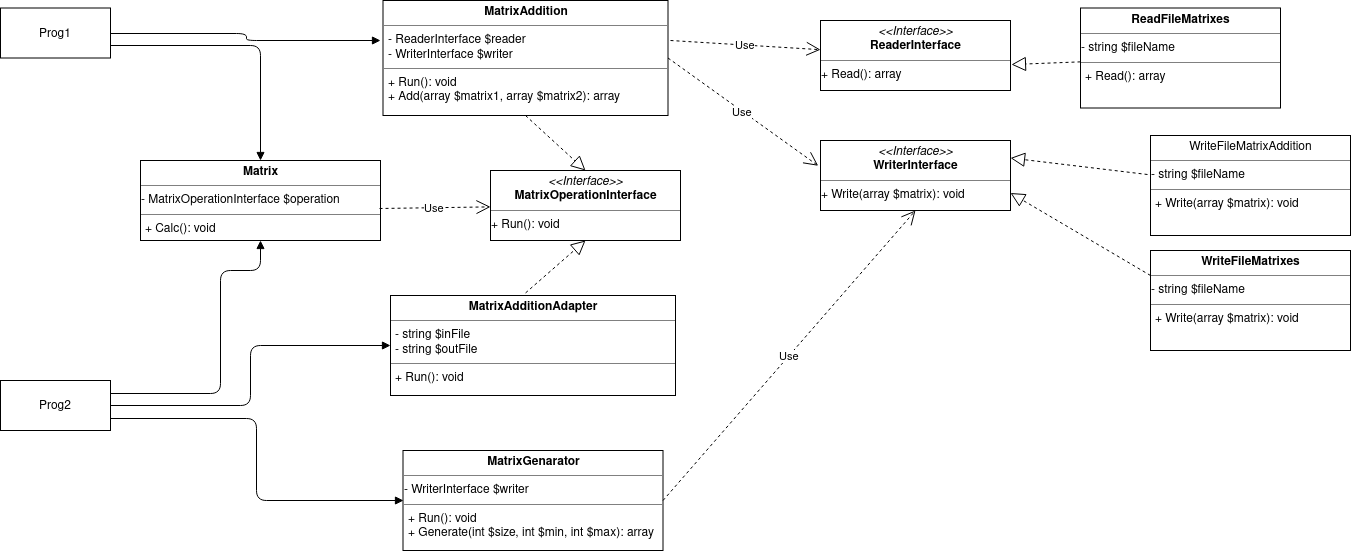

The diagram above was exported from draw.io. Its source (the exported page's mxGraphModel, read from the mxfile embedded in the PNG):
<mxGraphModel dx="2195" dy="580" grid="1" gridSize="10" guides="1" tooltips="1" connect="1" arrows="1" fold="1" page="1" pageScale="1" pageWidth="827" pageHeight="1169" math="0" shadow="0">
  <root>
    <mxCell id="0" />
    <mxCell id="1" parent="0" />
    <mxCell id="wM8pZ1Rr9gxGHVq03YGE-1" value="Prog1" style="html=1;" vertex="1" parent="1">
      <mxGeometry x="-120" y="57.5" width="110" height="50" as="geometry" />
    </mxCell>
    <mxCell id="wM8pZ1Rr9gxGHVq03YGE-2" value="Prog2" style="html=1;" vertex="1" parent="1">
      <mxGeometry x="-120" y="430" width="110" height="50" as="geometry" />
    </mxCell>
    <mxCell id="wM8pZ1Rr9gxGHVq03YGE-3" value="&lt;p style=&quot;margin: 0px ; margin-top: 4px ; text-align: center&quot;&gt;&lt;i&gt;&amp;lt;&amp;lt;Interface&amp;gt;&amp;gt;&lt;/i&gt;&lt;br&gt;&lt;b&gt;MatrixOperationInterface&lt;/b&gt;&lt;/p&gt;&lt;hr size=&quot;1&quot;&gt;+ Run(): void" style="verticalAlign=top;align=left;overflow=fill;fontSize=12;fontFamily=Helvetica;html=1;" vertex="1" parent="1">
      <mxGeometry x="370" y="220" width="190" height="70" as="geometry" />
    </mxCell>
    <mxCell id="wM8pZ1Rr9gxGHVq03YGE-4" value="&lt;p style=&quot;margin: 0px ; margin-top: 4px ; text-align: center&quot;&gt;&lt;b&gt;MatrixAddition&lt;/b&gt;&lt;/p&gt;&lt;hr size=&quot;1&quot;&gt;&lt;p style=&quot;margin: 0px ; margin-left: 4px&quot;&gt;- ReaderInterface $reader&lt;br&gt;- WriterInterface $writer&lt;br&gt;&lt;/p&gt;&lt;hr size=&quot;1&quot;&gt;&lt;p style=&quot;margin: 0px ; margin-left: 4px&quot;&gt;+ Run(): void&lt;br&gt;+ Add(array $matrix1, array $matrix2): array&lt;br&gt;&lt;/p&gt;" style="verticalAlign=top;align=left;overflow=fill;fontSize=12;fontFamily=Helvetica;html=1;" vertex="1" parent="1">
      <mxGeometry x="262.5" y="50" width="285" height="115" as="geometry" />
    </mxCell>
    <mxCell id="wM8pZ1Rr9gxGHVq03YGE-5" value="" style="endArrow=block;dashed=1;endFill=0;endSize=12;html=1;entryX=0.5;entryY=0;entryDx=0;entryDy=0;exitX=0.5;exitY=1;exitDx=0;exitDy=0;" edge="1" parent="1" source="wM8pZ1Rr9gxGHVq03YGE-4" target="wM8pZ1Rr9gxGHVq03YGE-3">
      <mxGeometry width="160" relative="1" as="geometry">
        <mxPoint x="20" y="370" as="sourcePoint" />
        <mxPoint x="180" y="370" as="targetPoint" />
      </mxGeometry>
    </mxCell>
    <mxCell id="wM8pZ1Rr9gxGHVq03YGE-6" value="&lt;p style=&quot;margin: 0px ; margin-top: 4px ; text-align: center&quot;&gt;&lt;b&gt;MatrixAdditionAdapter&lt;/b&gt;&lt;/p&gt;&lt;hr size=&quot;1&quot;&gt;&lt;p style=&quot;margin: 0px ; margin-left: 4px&quot;&gt;- string $inFile&lt;br&gt;- string $outFile&lt;br&gt;&lt;/p&gt;&lt;hr size=&quot;1&quot;&gt;&lt;p style=&quot;margin: 0px ; margin-left: 4px&quot;&gt;+ Run(): void&lt;br&gt;&lt;/p&gt;" style="verticalAlign=top;align=left;overflow=fill;fontSize=12;fontFamily=Helvetica;html=1;" vertex="1" parent="1">
      <mxGeometry x="270" y="345" width="285" height="100" as="geometry" />
    </mxCell>
    <mxCell id="wM8pZ1Rr9gxGHVq03YGE-7" value="" style="endArrow=block;dashed=1;endFill=0;endSize=12;html=1;entryX=0.5;entryY=1;entryDx=0;entryDy=0;exitX=0.474;exitY=-0.026;exitDx=0;exitDy=0;exitPerimeter=0;" edge="1" parent="1" source="wM8pZ1Rr9gxGHVq03YGE-6" target="wM8pZ1Rr9gxGHVq03YGE-3">
      <mxGeometry width="160" relative="1" as="geometry">
        <mxPoint x="415" y="280" as="sourcePoint" />
        <mxPoint x="367.5" y="110" as="targetPoint" />
      </mxGeometry>
    </mxCell>
    <mxCell id="wM8pZ1Rr9gxGHVq03YGE-8" value="&lt;p style=&quot;margin: 0px ; margin-top: 4px ; text-align: center&quot;&gt;&lt;i&gt;&amp;lt;&amp;lt;Interface&amp;gt;&amp;gt;&lt;/i&gt;&lt;br&gt;&lt;b&gt;ReaderInterface&lt;/b&gt;&lt;/p&gt;&lt;hr size=&quot;1&quot;&gt;+ Read(): array" style="verticalAlign=top;align=left;overflow=fill;fontSize=12;fontFamily=Helvetica;html=1;" vertex="1" parent="1">
      <mxGeometry x="700" y="70" width="190" height="70" as="geometry" />
    </mxCell>
    <mxCell id="wM8pZ1Rr9gxGHVq03YGE-9" value="&lt;p style=&quot;margin: 0px ; margin-top: 4px ; text-align: center&quot;&gt;&lt;b&gt;ReadFileMatrixes&lt;/b&gt;&lt;/p&gt;&lt;hr size=&quot;1&quot;&gt;- string $fileName&lt;hr size=&quot;1&quot;&gt;&lt;p style=&quot;margin: 0px ; margin-left: 4px&quot;&gt;+ Read(): array&lt;/p&gt;" style="verticalAlign=top;align=left;overflow=fill;fontSize=12;fontFamily=Helvetica;html=1;" vertex="1" parent="1">
      <mxGeometry x="960" y="57.5" width="200" height="100" as="geometry" />
    </mxCell>
    <mxCell id="wM8pZ1Rr9gxGHVq03YGE-10" value="" style="endArrow=block;dashed=1;endFill=0;endSize=12;html=1;entryX=1.005;entryY=0.629;entryDx=0;entryDy=0;entryPerimeter=0;" edge="1" parent="1" source="wM8pZ1Rr9gxGHVq03YGE-9" target="wM8pZ1Rr9gxGHVq03YGE-8">
      <mxGeometry width="160" relative="1" as="geometry">
        <mxPoint x="771.0899999999999" y="277.4" as="sourcePoint" />
        <mxPoint x="778.5" y="200" as="targetPoint" />
      </mxGeometry>
    </mxCell>
    <mxCell id="wM8pZ1Rr9gxGHVq03YGE-11" value="Use" style="endArrow=open;endSize=12;dashed=1;html=1;" edge="1" parent="1" target="wM8pZ1Rr9gxGHVq03YGE-8">
      <mxGeometry width="160" relative="1" as="geometry">
        <mxPoint x="550" y="90" as="sourcePoint" />
        <mxPoint x="710" y="100" as="targetPoint" />
      </mxGeometry>
    </mxCell>
    <mxCell id="wM8pZ1Rr9gxGHVq03YGE-12" value="&lt;p style=&quot;margin: 0px ; margin-top: 4px ; text-align: center&quot;&gt;&lt;i&gt;&amp;lt;&amp;lt;Interface&amp;gt;&amp;gt;&lt;/i&gt;&lt;br&gt;&lt;b&gt;WriterInterface&lt;/b&gt;&lt;/p&gt;&lt;hr size=&quot;1&quot;&gt;+ Write(array $matrix): void" style="verticalAlign=top;align=left;overflow=fill;fontSize=12;fontFamily=Helvetica;html=1;" vertex="1" parent="1">
      <mxGeometry x="700" y="190" width="190" height="70" as="geometry" />
    </mxCell>
    <mxCell id="wM8pZ1Rr9gxGHVq03YGE-13" value="&lt;p style=&quot;margin: 0px ; margin-top: 4px ; text-align: center&quot;&gt;WriteFileMatrixAddition&lt;/p&gt;&lt;hr size=&quot;1&quot;&gt;- string $fileName&lt;hr size=&quot;1&quot;&gt;&lt;p style=&quot;margin: 0px ; margin-left: 4px&quot;&gt;+ Write(array $matrix): void&lt;/p&gt;" style="verticalAlign=top;align=left;overflow=fill;fontSize=12;fontFamily=Helvetica;html=1;" vertex="1" parent="1">
      <mxGeometry x="1030" y="185" width="200" height="100" as="geometry" />
    </mxCell>
    <mxCell id="wM8pZ1Rr9gxGHVq03YGE-14" value="&lt;p style=&quot;margin: 0px ; margin-top: 4px ; text-align: center&quot;&gt;&lt;b&gt;WriteFileMatrixes&lt;/b&gt;&lt;/p&gt;&lt;hr size=&quot;1&quot;&gt;- string $fileName&lt;hr size=&quot;1&quot;&gt;&lt;p style=&quot;margin: 0px ; margin-left: 4px&quot;&gt;+ Write(array $matrix): void&lt;/p&gt;" style="verticalAlign=top;align=left;overflow=fill;fontSize=12;fontFamily=Helvetica;html=1;" vertex="1" parent="1">
      <mxGeometry x="1030" y="300" width="200" height="100" as="geometry" />
    </mxCell>
    <mxCell id="wM8pZ1Rr9gxGHVq03YGE-15" value="" style="endArrow=block;dashed=1;endFill=0;endSize=12;html=1;entryX=1;entryY=0.25;entryDx=0;entryDy=0;exitX=-0.015;exitY=0.39;exitDx=0;exitDy=0;exitPerimeter=0;" edge="1" parent="1" source="wM8pZ1Rr9gxGHVq03YGE-13" target="wM8pZ1Rr9gxGHVq03YGE-12">
      <mxGeometry width="160" relative="1" as="geometry">
        <mxPoint x="949" y="352.46850044365567" as="sourcePoint" />
        <mxPoint x="879.9499999999998" y="350.03" as="targetPoint" />
      </mxGeometry>
    </mxCell>
    <mxCell id="wM8pZ1Rr9gxGHVq03YGE-16" value="" style="endArrow=block;dashed=1;endFill=0;endSize=12;html=1;entryX=1;entryY=0.75;entryDx=0;entryDy=0;exitX=0;exitY=0.25;exitDx=0;exitDy=0;" edge="1" parent="1" source="wM8pZ1Rr9gxGHVq03YGE-14" target="wM8pZ1Rr9gxGHVq03YGE-12">
      <mxGeometry width="160" relative="1" as="geometry">
        <mxPoint x="720" y="420" as="sourcePoint" />
        <mxPoint x="715.9499999999998" y="370.03" as="targetPoint" />
      </mxGeometry>
    </mxCell>
    <mxCell id="wM8pZ1Rr9gxGHVq03YGE-18" value="Use" style="endArrow=open;endSize=12;dashed=1;html=1;entryX=-0.012;entryY=0.361;entryDx=0;entryDy=0;entryPerimeter=0;exitX=1;exitY=0.5;exitDx=0;exitDy=0;" edge="1" parent="1" source="wM8pZ1Rr9gxGHVq03YGE-4" target="wM8pZ1Rr9gxGHVq03YGE-12">
      <mxGeometry width="160" relative="1" as="geometry">
        <mxPoint x="540" y="230" as="sourcePoint" />
        <mxPoint x="670" y="244.44444444444446" as="targetPoint" />
      </mxGeometry>
    </mxCell>
    <mxCell id="wM8pZ1Rr9gxGHVq03YGE-19" value="&lt;p style=&quot;margin: 0px ; margin-top: 4px ; text-align: center&quot;&gt;&lt;b&gt;Matrix&lt;/b&gt;&lt;/p&gt;&lt;hr size=&quot;1&quot;&gt;- MatrixOperationInterface $operation&lt;hr size=&quot;1&quot;&gt;&lt;p style=&quot;margin: 0px ; margin-left: 4px&quot;&gt;+ Calc(): void&lt;/p&gt;" style="verticalAlign=top;align=left;overflow=fill;fontSize=12;fontFamily=Helvetica;html=1;" vertex="1" parent="1">
      <mxGeometry x="20" y="210" width="240" height="80" as="geometry" />
    </mxCell>
    <mxCell id="wM8pZ1Rr9gxGHVq03YGE-20" value="Use" style="endArrow=open;endSize=12;dashed=1;html=1;exitX=0.996;exitY=0.6;exitDx=0;exitDy=0;exitPerimeter=0;" edge="1" parent="1" source="wM8pZ1Rr9gxGHVq03YGE-19" target="wM8pZ1Rr9gxGHVq03YGE-3">
      <mxGeometry width="160" relative="1" as="geometry">
        <mxPoint x="60" y="320" as="sourcePoint" />
        <mxPoint x="200.2199999999998" y="487.77" as="targetPoint" />
      </mxGeometry>
    </mxCell>
    <mxCell id="wM8pZ1Rr9gxGHVq03YGE-21" value="&lt;p style=&quot;margin: 0px ; margin-top: 4px ; text-align: center&quot;&gt;&lt;b&gt;MatrixGenarator&lt;/b&gt;&lt;/p&gt;&lt;hr size=&quot;1&quot;&gt;- WriterInterface $writer&lt;hr size=&quot;1&quot;&gt;&lt;p style=&quot;margin: 0px ; margin-left: 4px&quot;&gt;+ Run(): void&lt;br&gt;+ Generate(int $size, int $min, int $max): array&lt;/p&gt;" style="verticalAlign=top;align=left;overflow=fill;fontSize=12;fontFamily=Helvetica;html=1;" vertex="1" parent="1">
      <mxGeometry x="282.5" y="500" width="260" height="100" as="geometry" />
    </mxCell>
    <mxCell id="wM8pZ1Rr9gxGHVq03YGE-22" value="Use" style="endArrow=open;endSize=12;dashed=1;html=1;exitX=1;exitY=0.5;exitDx=0;exitDy=0;entryX=0.5;entryY=1;entryDx=0;entryDy=0;" edge="1" parent="1" source="wM8pZ1Rr9gxGHVq03YGE-21" target="wM8pZ1Rr9gxGHVq03YGE-12">
      <mxGeometry width="160" relative="1" as="geometry">
        <mxPoint x="320.03999999999996" y="350" as="sourcePoint" />
        <mxPoint x="371" y="359.4266922444506" as="targetPoint" />
      </mxGeometry>
    </mxCell>
    <mxCell id="wM8pZ1Rr9gxGHVq03YGE-23" value="" style="endArrow=block;endFill=1;html=1;edgeStyle=orthogonalEdgeStyle;align=left;verticalAlign=top;entryX=-0.009;entryY=0.348;entryDx=0;entryDy=0;exitX=1;exitY=0.5;exitDx=0;exitDy=0;entryPerimeter=0;" edge="1" parent="1" source="wM8pZ1Rr9gxGHVq03YGE-1" target="wM8pZ1Rr9gxGHVq03YGE-4">
      <mxGeometry x="-1" relative="1" as="geometry">
        <mxPoint x="-260" y="344.5" as="sourcePoint" />
        <mxPoint x="-100" y="344.5" as="targetPoint" />
      </mxGeometry>
    </mxCell>
    <mxCell id="wM8pZ1Rr9gxGHVq03YGE-24" value="" style="resizable=0;html=1;align=left;verticalAlign=bottom;labelBackgroundColor=#ffffff;fontSize=10;" connectable="0" vertex="1" parent="wM8pZ1Rr9gxGHVq03YGE-23">
      <mxGeometry x="-1" relative="1" as="geometry" />
    </mxCell>
    <mxCell id="wM8pZ1Rr9gxGHVq03YGE-26" value="" style="endArrow=block;endFill=1;html=1;edgeStyle=orthogonalEdgeStyle;align=left;verticalAlign=top;entryX=0.5;entryY=0;entryDx=0;entryDy=0;exitX=1;exitY=0.75;exitDx=0;exitDy=0;" edge="1" parent="1" source="wM8pZ1Rr9gxGHVq03YGE-1" target="wM8pZ1Rr9gxGHVq03YGE-19">
      <mxGeometry x="-1" relative="1" as="geometry">
        <mxPoint y="93" as="sourcePoint" />
        <mxPoint x="270" y="100" as="targetPoint" />
      </mxGeometry>
    </mxCell>
    <mxCell id="wM8pZ1Rr9gxGHVq03YGE-27" value="" style="resizable=0;html=1;align=left;verticalAlign=bottom;labelBackgroundColor=#ffffff;fontSize=10;" connectable="0" vertex="1" parent="wM8pZ1Rr9gxGHVq03YGE-26">
      <mxGeometry x="-1" relative="1" as="geometry" />
    </mxCell>
    <mxCell id="wM8pZ1Rr9gxGHVq03YGE-28" value="" style="endArrow=block;endFill=1;html=1;edgeStyle=orthogonalEdgeStyle;align=left;verticalAlign=top;entryX=0;entryY=0.5;entryDx=0;entryDy=0;exitX=1;exitY=0.75;exitDx=0;exitDy=0;" edge="1" parent="1" source="wM8pZ1Rr9gxGHVq03YGE-2" target="wM8pZ1Rr9gxGHVq03YGE-21">
      <mxGeometry x="-1" relative="1" as="geometry">
        <mxPoint x="-90" y="350" as="sourcePoint" />
        <mxPoint x="60" y="465" as="targetPoint" />
      </mxGeometry>
    </mxCell>
    <mxCell id="wM8pZ1Rr9gxGHVq03YGE-29" value="" style="resizable=0;html=1;align=left;verticalAlign=bottom;labelBackgroundColor=#ffffff;fontSize=10;" connectable="0" vertex="1" parent="wM8pZ1Rr9gxGHVq03YGE-28">
      <mxGeometry x="-1" relative="1" as="geometry" />
    </mxCell>
    <mxCell id="wM8pZ1Rr9gxGHVq03YGE-30" value="" style="endArrow=block;endFill=1;html=1;edgeStyle=orthogonalEdgeStyle;align=left;verticalAlign=top;entryX=0;entryY=0.5;entryDx=0;entryDy=0;exitX=1;exitY=0.5;exitDx=0;exitDy=0;" edge="1" parent="1" source="wM8pZ1Rr9gxGHVq03YGE-2" target="wM8pZ1Rr9gxGHVq03YGE-6">
      <mxGeometry x="-1" relative="1" as="geometry">
        <mxPoint x="-30" y="330" as="sourcePoint" />
        <mxPoint x="120" y="445" as="targetPoint" />
      </mxGeometry>
    </mxCell>
    <mxCell id="wM8pZ1Rr9gxGHVq03YGE-31" value="" style="resizable=0;html=1;align=left;verticalAlign=bottom;labelBackgroundColor=#ffffff;fontSize=10;" connectable="0" vertex="1" parent="wM8pZ1Rr9gxGHVq03YGE-30">
      <mxGeometry x="-1" relative="1" as="geometry" />
    </mxCell>
    <mxCell id="wM8pZ1Rr9gxGHVq03YGE-32" value="" style="endArrow=block;endFill=1;html=1;edgeStyle=orthogonalEdgeStyle;align=left;verticalAlign=top;entryX=0.5;entryY=1;entryDx=0;entryDy=0;exitX=1;exitY=0.25;exitDx=0;exitDy=0;" edge="1" parent="1" source="wM8pZ1Rr9gxGHVq03YGE-2" target="wM8pZ1Rr9gxGHVq03YGE-19">
      <mxGeometry x="-1" relative="1" as="geometry">
        <mxPoint y="400" as="sourcePoint" />
        <mxPoint x="70" y="445" as="targetPoint" />
        <Array as="points">
          <mxPoint x="100" y="443" />
          <mxPoint x="100" y="320" />
          <mxPoint x="140" y="320" />
        </Array>
      </mxGeometry>
    </mxCell>
    <mxCell id="wM8pZ1Rr9gxGHVq03YGE-33" value="" style="resizable=0;html=1;align=left;verticalAlign=bottom;labelBackgroundColor=#ffffff;fontSize=10;" connectable="0" vertex="1" parent="wM8pZ1Rr9gxGHVq03YGE-32">
      <mxGeometry x="-1" relative="1" as="geometry" />
    </mxCell>
  </root>
</mxGraphModel>